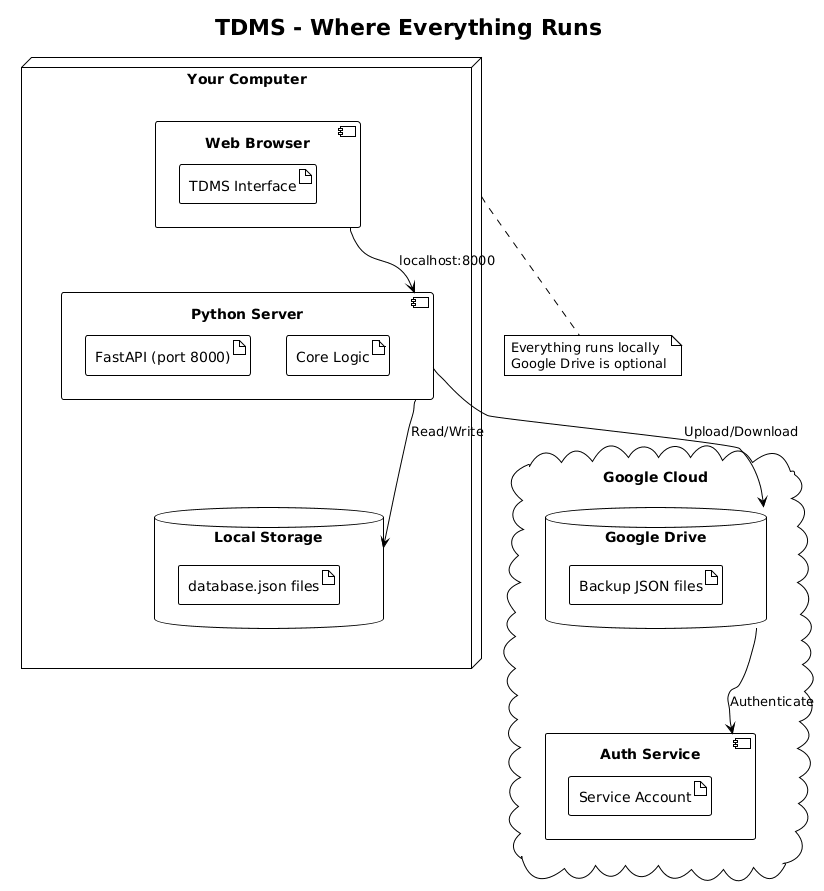

The diagram above was rendered by PlantUML. Its source (embedded in the PNG):
@startuml
!theme plain
title TDMS - Where Everything Runs

node "Your Computer" {
  component "Web Browser" {
    artifact "TDMS Interface"
  }
  
  component "Python Server" {
    artifact "FastAPI (port 8000)"
    artifact "Core Logic"
  }
  
  database "Local Storage" {
    artifact "database.json files"
  }
}

cloud "Google Cloud" {
  database "Google Drive" {
    artifact "Backup JSON files"
  }
  
  component "Auth Service" {
    artifact "Service Account"
  }
}

[Web Browser] --> [Python Server] : localhost:8000
[Python Server] --> [Local Storage] : Read/Write
[Python Server] --> [Google Drive] : Upload/Download
[Google Drive] --> [Auth Service] : Authenticate

note bottom of "Your Computer"
  Everything runs locally
  Google Drive is optional
end note
@enduml